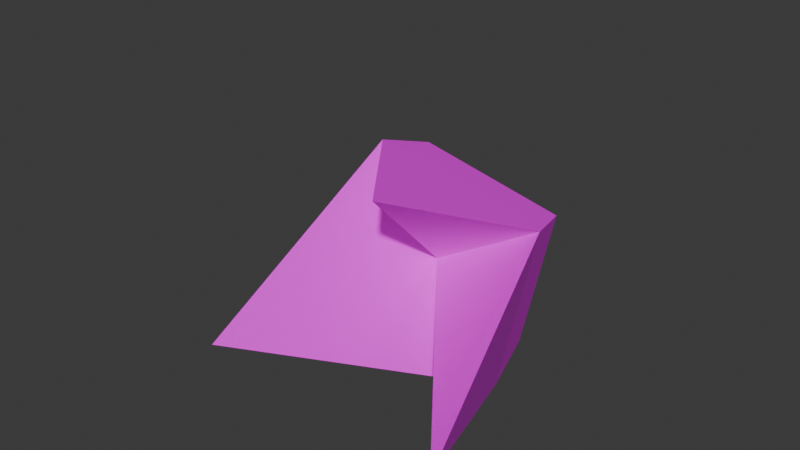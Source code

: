 # Source: needle.blend  (saved by Blender 4.4.32; exported with 4.5.12 LTS)
import bpy
from mathutils import Matrix  # noqa: F401  (used for matrix-valued properties, if any)

bpy.ops.wm.read_factory_settings(use_empty=True)
scene = bpy.context.scene
scene.name = 'Scene'

# ---- collections
col_collection = bpy.data.collections.new('Collection'); scene.collection.children.link(col_collection)
col_collection_001 = bpy.data.collections.new('Collection.001'); scene.collection.children.link(col_collection_001)

# ---- images (referenced by path relative to the original .blend; pixels are not part of the script)
import os
ASSET_DIR = os.environ.get("B2B_ASSET_DIR", "")  # directory of the original .blend (textures are referenced by path, not embedded)
HERE = os.path.dirname(os.path.abspath(__file__))  # packed textures are extracted next to this script under _unpacked/

def load_image(name, relpath, width, height, colorspace="sRGB"):
    """Load a texture the original file referenced (path relative to the .blend, or extracted next to this script)."""
    p = next((c for c in (os.path.join(HERE, relpath), os.path.join(ASSET_DIR, relpath)) if relpath and os.path.exists(c)), "")
    if p:
        img = bpy.data.images.load(p, check_existing=True)
        img.name = name
    else:  # same state as the original file: an image datablock whose file is absent (Cycles renders it pink)
        img = bpy.data.images.new(name, width, height)
        img.source = "FILE"
        img.filepath = "//" + (relpath or name)
    img.colorspace_settings.name = colorspace
    return img
img_spike_png = load_image('spike.png', 'spike.png', 1024, 1024, 'sRGB')

# ---- materials (node trees are filled in below, after node groups)
mat_material = bpy.data.materials.new('Material')
mat_material.alpha_threshold = 0.0
mat_material.use_transparent_shadow = False
mat_material.roughness = 0.5
mat_material.line_color = (0.0, 0.0, 0.0, 1.0)

# ---- material node trees
mat_material.use_nodes = True; mat_material.node_tree.nodes.clear()
_N = mat_material.node_tree.nodes; _L = mat_material.node_tree.links
n0 = _N.new('ShaderNodeOutputMaterial'); n0.name = 'Material Output'; n0.location = (300, 300)
n1 = _N.new('ShaderNodeBsdfPrincipled'); n1.name = 'Principled BSDF'; n1.location = (10, 300)
n1.inputs[3].default_value = 1.45
n2 = _N.new('ShaderNodeTexImage'); n2.name = 'Image Texture'; n2.location = (-280, 271)
n2.image = img_spike_png
n2.interpolation = 'Closest'
_L.new(n1.outputs[0], n0.inputs[0])
_L.new(n2.outputs[0], n1.inputs[0])
n0.is_active_output = True

# ---- world
world_world = bpy.data.worlds.new('World'); scene.world = world_world
world_world.use_nodes = True; world_world.node_tree.nodes.clear()
_N = world_world.node_tree.nodes; _L = world_world.node_tree.links
n0 = _N.new('ShaderNodeOutputWorld'); n0.name = 'World Output'; n0.location = (300, 300)
n1 = _N.new('ShaderNodeBackground'); n1.name = 'Background'; n1.location = (10, 300)
n1.inputs[0].default_value = (0.05088, 0.05088, 0.05088, 1.0)
_L.new(n1.outputs[0], n0.inputs[0])
n0.is_active_output = True
world_world.color = (0.05088, 0.05088, 0.05088)
world_world.use_sun_shadow = False
world_world.sun_shadow_jitter_overblur = 0.0

# ---- meshes
me_cube = bpy.data.meshes.new('Cube')
me_cube.from_pydata([(6.465e-08, 6.436e-08, 3.382), (1.081, 0.6964, -0.2966), (0.6964, -1.081, -0.2966), (-0.6964, 1.081, -0.2966), (-1.081, -0.6964, -0.2966), (-0.5829, 0.9045, -1.062), (-0.9045, -0.5829, -1.062), (0.9045, 0.5829, -1.062), (0.5829, -0.9045, -1.062)], [], [(2, 0, 4), (4, 0, 3), (3, 5, 6, 4), (1, 0, 2), (3, 0, 1), (5, 7, 8, 6), (4, 6, 8, 2), (1, 7, 5, 3), (2, 8, 7, 1)])
_uv = me_cube.uv_layers.new(name='UVMap')
_uv.uv.foreach_set('vector', [0.7458, 0.003076, 0.6196, 0.5228, 0.4922, 0.003076, 0.2448, 0.003029, 0.1144, 0.5231, 0.001826, 0.001855, 0.001826, 0.001855, 0.001826, 0.001855, 0.2448, 0.003029, 0.2448, 0.003029, 0.9994, 0.003076, 0.8732, 0.5228, 0.7458, 0.003076, 0.4919, 0.002312, 0.3609, 0.5231, 0.2458, 0.003076, 0.2255, 0.7732, 0.2255, 0.9751, 0.02359, 0.9751, 0.02359, 0.7732, 0.4922, 0.003076, 0.4922, 0.003076, 0.7458, 0.003076, 0.7458, 0.003076, 0.2458, 0.003076, 0.2458, 0.003076, 0.4919, 0.002312, 0.4919, 0.002312, 0.7458, 0.003076, 0.7458, 0.003076, 0.9994, 0.003076, 0.9994, 0.003076])
me_cube.materials.append(mat_material)
me_cube.use_mirror_vertex_groups = False
me_cube.update()
me_cube_001 = bpy.data.meshes.new('Cube.001')
me_cube_001.from_pydata([(-0.02957, 0.3146, 0.4413), (1.093, 0.3146, 1.1), (0.7041, 0.3146, -0.6971), (-0.7041, 0.3146, 1.488), (-1.093, 0.3146, -0.3087), (-0.5894, 0.8754, 1.31), (-0.9146, 0.8754, -0.1939), (0.9146, 0.8754, 0.9849), (0.5894, 0.8754, -0.5191), (1.393, -1.573, -0.2498), (0.2586, -0.9371, 1.603), (-0.6467, -1.988, 0.3629)], [(5, 8)], [(3, 4, 11), (0, 2, 9), (3, 5, 6, 4), (3, 0, 10), (5, 7, 8, 6), (4, 6, 8, 2), (1, 7, 5, 3), (2, 8, 7, 1), (1, 0, 9), (2, 1, 9), (0, 1, 10), (1, 3, 10), (0, 3, 11), (2, 0, 11), (4, 2, 11)])
_uv = me_cube_001.uv_layers.new(name='UVMap')
_uv.uv.foreach_set('vector', [0.8538, 0.00125, 0.3932, 0.00125, 0.5328, 0.5916, 0.5296, 0.004351, 0.2936, 0.00125, 0.5338, 0.5984, 0.001826, 0.001855, 0.001826, 0.001855, 0.2448, 0.003029, 0.2448, 0.003029, 0.9809, 0.00125, 0.5296, 0.004351, 0.7469, 0.5966, 0.2255, 0.7732, 0.2255, 0.9751, 0.02359, 0.9751, 0.02359, 0.7732, 0.4922, 0.003076, 0.4922, 0.003076, 0.7458, 0.003076, 0.7458, 0.003076, 0.2458, 0.003076, 0.2458, 0.003076, 0.4919, 0.002312, 0.4919, 0.002312, 0.7458, 0.003076, 0.7458, 0.003076, 0.9994, 0.003076, 0.9994, 0.003076, 0.7542, 0.00125, 0.5296, 0.004351, 0.5338, 0.5984, 0.05736, 0.001428, 0.3545, 0.0031, 0.2072, 0.5969, 0.5296, 0.004351, 0.7542, 0.00125, 0.7469, 0.5966, 0.7542, 0.00125, 0.9809, 0.00125, 0.7469, 0.5966, 0.5296, 0.004351, 0.8538, 0.00125, 0.5328, 0.5916, 0.2936, 0.00125, 0.5296, 0.004351, 0.5328, 0.5916, 0.3932, 0.00125, 0.2936, 0.00125, 0.5328, 0.5916])
me_cube_001.materials.append(mat_material)
me_cube_001.use_mirror_vertex_groups = False
me_cube_001.update()

# ---- objects
ob_cube_009 = bpy.data.objects.new('Cube.009', me_cube)
ob_cube_001 = bpy.data.objects.new('Cube.001', me_cube)
ob_cube_002 = bpy.data.objects.new('Cube.002', me_cube)
ob_cube_003 = bpy.data.objects.new('Cube.003', me_cube)
ob_cube_004 = bpy.data.objects.new('Cube.004', me_cube)
ob_cube_005 = bpy.data.objects.new('Cube.005', me_cube)
ob_cube_006 = bpy.data.objects.new('Cube.006', me_cube)
ob_cube_007 = bpy.data.objects.new('Cube.007', me_cube)
ob_cube_008 = bpy.data.objects.new('Cube.008', me_cube)
ob_cube_019 = bpy.data.objects.new('Cube.019', me_cube)
ob_cube_020 = bpy.data.objects.new('Cube.020', me_cube)
ob_cube_021 = bpy.data.objects.new('Cube.021', me_cube)
ob_cube_022 = bpy.data.objects.new('Cube.022', me_cube)
ob_cube_023 = bpy.data.objects.new('Cube.023', me_cube)
ob_cube_024 = bpy.data.objects.new('Cube.024', me_cube)
ob_cube_025 = bpy.data.objects.new('Cube.025', me_cube)
ob_cube_026 = bpy.data.objects.new('Cube.026', me_cube)
ob_cube_027 = bpy.data.objects.new('Cube.027', me_cube)
ob_cube_028 = bpy.data.objects.new('Cube.028', me_cube)
ob_cube_029 = bpy.data.objects.new('Cube.029', me_cube)
ob_cube_030 = bpy.data.objects.new('Cube.030', me_cube)
ob_cube_010 = bpy.data.objects.new('Cube.010', me_cube_001)

# ---- transforms, parenting, visibility, modifiers, constraints
ob_cube_009.location = (0.0, 0.0, 0.0)
ob_cube_009.scale = (0.6713, 0.6713, 0.6713)
ob_cube_009.lock_rotations_4d = False
ob_cube_009.empty_display_type = 'ARROWS'
ob_cube_009.lineart.crease_threshold = 0.0
ob_cube_001.location = (0.09113, -0.8138, -0.7068)
ob_cube_001.rotation_euler = (2.777, -0.5536, -0.6283)
ob_cube_001.scale = (0.6713, 0.6713, 0.6713)
ob_cube_001.lock_rotations_4d = False
ob_cube_001.empty_display_type = 'ARROWS'
ob_cube_001.lineart.crease_threshold = 0.0
ob_cube_002.location = (0.6824, 1.154e-08, -0.7068)
ob_cube_002.rotation_euler = (-0.3649, 2.588, -0.6283)
ob_cube_002.scale = (0.6713, 0.6713, 0.6713)
ob_cube_002.lock_rotations_4d = False
ob_cube_002.empty_display_type = 'ARROWS'
ob_cube_002.lineart.crease_threshold = 0.0
ob_cube_003.location = (-0.8656, -0.503, -0.7068)
ob_cube_003.rotation_euler = (-0.3649, -2.588, 1.257)
ob_cube_003.scale = (0.6713, 0.6713, 0.6713)
ob_cube_003.lock_rotations_4d = False
ob_cube_003.empty_display_type = 'ARROWS'
ob_cube_003.lineart.crease_threshold = 0.0
ob_cube_004.location = (-0.8656, 0.503, -0.7068)
ob_cube_004.rotation_euler = (-0.3649, -2.588, 1.712e-07)
ob_cube_004.scale = (0.6713, 0.6713, 0.6713)
ob_cube_004.lock_rotations_4d = False
ob_cube_004.empty_display_type = 'ARROWS'
ob_cube_004.lineart.crease_threshold = 0.0
ob_cube_005.location = (0.09113, 0.8138, -0.7068)
ob_cube_005.rotation_euler = (-0.3649, -2.588, -1.257)
ob_cube_005.scale = (0.6713, 0.6713, 0.6713)
ob_cube_005.lock_rotations_4d = False
ob_cube_005.empty_display_type = 'ARROWS'
ob_cube_005.lineart.crease_threshold = 0.0
ob_cube_006.location = (1.211, 8.87e-09, 0.1489)
ob_cube_006.rotation_euler = (1.76, -4.249e-08, 1.571)
ob_cube_006.scale = (0.6713, 0.6713, 0.6713)
ob_cube_006.lock_rotations_4d = False
ob_cube_006.empty_display_type = 'ARROWS'
ob_cube_006.lineart.crease_threshold = 0.0
ob_cube_007.location = (0.2545, -1.317, 0.1489)
ob_cube_007.rotation_euler = (1.76, 1.071e-08, 0.3142)
ob_cube_007.scale = (0.6713, 0.6713, 0.6713)
ob_cube_007.lock_rotations_4d = False
ob_cube_007.empty_display_type = 'ARROWS'
ob_cube_007.lineart.crease_threshold = 0.0
ob_cube_008.location = (-1.293, -0.8138, 0.1489)
ob_cube_008.rotation_euler = (1.76, 2.678e-09, -0.9425)
ob_cube_008.scale = (0.6713, 0.6713, 0.6713)
ob_cube_008.lock_rotations_4d = False
ob_cube_008.empty_display_type = 'ARROWS'
ob_cube_008.lineart.crease_threshold = 0.0
ob_cube_019.location = (-1.293, 0.8138, 0.1489)
ob_cube_019.rotation_euler = (1.76, -3.653e-08, -2.199)
ob_cube_019.scale = (0.6713, 0.6713, 0.6713)
ob_cube_019.lock_rotations_4d = False
ob_cube_019.empty_display_type = 'ARROWS'
ob_cube_019.lineart.crease_threshold = 0.0
ob_cube_020.location = (0.2545, 1.317, 0.1489)
ob_cube_020.rotation_euler = (1.76, -7.091e-08, 2.827)
ob_cube_020.scale = (0.6713, 0.6713, 0.6713)
ob_cube_020.lock_rotations_4d = False
ob_cube_020.empty_display_type = 'ARROWS'
ob_cube_020.lineart.crease_threshold = 0.0
ob_cube_021.location = (0.9468, -0.8138, 0.6778)
ob_cube_021.rotation_euler = (1.206, -1.017, 1.257)
ob_cube_021.scale = (0.6713, 0.6713, 0.6713)
ob_cube_021.lock_rotations_4d = False
ob_cube_021.empty_display_type = 'ARROWS'
ob_cube_021.lineart.crease_threshold = 0.0
ob_cube_022.location = (-0.6011, -1.317, 0.6778)
ob_cube_022.rotation_euler = (1.206, -1.017, 1.244e-07)
ob_cube_022.scale = (0.6713, 0.6713, 0.6713)
ob_cube_022.lock_rotations_4d = False
ob_cube_022.empty_display_type = 'ARROWS'
ob_cube_022.lineart.crease_threshold = 0.0
ob_cube_023.location = (-1.558, 1.154e-08, 0.6778)
ob_cube_023.rotation_euler = (1.206, -1.017, -1.257)
ob_cube_023.scale = (0.6713, 0.6713, 0.6713)
ob_cube_023.lock_rotations_4d = False
ob_cube_023.empty_display_type = 'ARROWS'
ob_cube_023.lineart.crease_threshold = 0.0
ob_cube_024.location = (-0.6011, 1.317, 0.6778)
ob_cube_024.rotation_euler = (-1.936, -2.124, 0.6283)
ob_cube_024.scale = (0.6713, 0.6713, 0.6713)
ob_cube_024.lock_rotations_4d = False
ob_cube_024.empty_display_type = 'ARROWS'
ob_cube_024.lineart.crease_threshold = 0.0
ob_cube_025.location = (0.9468, 0.8138, 0.6778)
ob_cube_025.rotation_euler = (-1.936, -2.124, -0.6283)
ob_cube_025.scale = (0.6713, 0.6713, 0.6713)
ob_cube_025.lock_rotations_4d = False
ob_cube_025.empty_display_type = 'ARROWS'
ob_cube_025.lineart.crease_threshold = 0.0
ob_cube_026.location = (0.519, -0.503, 1.533)
ob_cube_026.rotation_euler = (0.6524, 5.683e-08, 0.9425)
ob_cube_026.scale = (0.6713, 0.6713, 0.6713)
ob_cube_026.lock_rotations_4d = False
ob_cube_026.empty_display_type = 'ARROWS'
ob_cube_026.lineart.crease_threshold = 0.0
ob_cube_027.location = (-0.4377, -0.8138, 1.533)
ob_cube_027.rotation_euler = (0.6524, 8.391e-10, -0.3142)
ob_cube_027.scale = (0.6713, 0.6713, 0.6713)
ob_cube_027.lock_rotations_4d = False
ob_cube_027.empty_display_type = 'ARROWS'
ob_cube_027.lineart.crease_threshold = 0.0
ob_cube_028.location = (-1.029, 8.87e-09, 1.533)
ob_cube_028.rotation_euler = (0.6524, 1.291e-08, -1.571)
ob_cube_028.scale = (0.6713, 0.6713, 0.6713)
ob_cube_028.lock_rotations_4d = False
ob_cube_028.empty_display_type = 'ARROWS'
ob_cube_028.lineart.crease_threshold = 0.0
ob_cube_029.location = (-0.4377, 0.8138, 1.533)
ob_cube_029.rotation_euler = (0.6524, 1.098e-07, -2.827)
ob_cube_029.scale = (0.6713, 0.6713, 0.6713)
ob_cube_029.lock_rotations_4d = False
ob_cube_029.empty_display_type = 'ARROWS'
ob_cube_029.lineart.crease_threshold = 0.0
ob_cube_030.location = (0.519, 0.503, 1.533)
ob_cube_030.rotation_euler = (0.6524, -1.27e-07, 2.199)
ob_cube_030.scale = (0.6713, 0.6713, 0.6713)
ob_cube_030.lock_rotations_4d = False
ob_cube_030.empty_display_type = 'ARROWS'
ob_cube_030.lineart.crease_threshold = 0.0
ob_cube_010.location = (0.0, 0.0, 0.0)
ob_cube_010.lock_rotations_4d = False
ob_cube_010.empty_display_type = 'ARROWS'
ob_cube_010.lineart.crease_threshold = 0.0

# ---- collection membership
col_collection.objects.link(ob_cube_009)
col_collection.objects.link(ob_cube_001)
col_collection.objects.link(ob_cube_002)
col_collection.objects.link(ob_cube_003)
col_collection.objects.link(ob_cube_004)
col_collection.objects.link(ob_cube_005)
col_collection.objects.link(ob_cube_006)
col_collection.objects.link(ob_cube_007)
col_collection.objects.link(ob_cube_008)
col_collection.objects.link(ob_cube_019)
col_collection.objects.link(ob_cube_020)
col_collection.objects.link(ob_cube_021)
col_collection.objects.link(ob_cube_022)
col_collection.objects.link(ob_cube_023)
col_collection.objects.link(ob_cube_024)
col_collection.objects.link(ob_cube_025)
col_collection.objects.link(ob_cube_026)
col_collection.objects.link(ob_cube_027)
col_collection.objects.link(ob_cube_028)
col_collection.objects.link(ob_cube_029)
col_collection.objects.link(ob_cube_030)
col_collection_001.objects.link(ob_cube_010)
def _layer_coll(name, lc=None):
    lc = lc or bpy.context.view_layer.layer_collection
    for c in lc.children:
        if c.name == name: return c
        r = _layer_coll(name, c)
        if r: return r
_layer_coll('Collection').exclude = True

# ---- scene / render settings (as saved in the file)
scene.frame_start = 1; scene.frame_end = 250; scene.frame_set(0)
scene.render.engine = 'BLENDER_EEVEE_NEXT'
scene.cycles.sampling_pattern = 'TABULATED_SOBOL'
bpy.context.view_layer.update()

# ---- added for rendering (the .blend has no active camera and no usable light): camera, sun
cam_auto = bpy.data.cameras.new('AutoCamera')
cam_auto.lens = 50.0
cam_auto.sensor_width = 36.0
cam_auto.clip_end = 1000.0
ob_auto_camera = bpy.data.objects.new('AutoCamera', cam_auto)
scene.collection.objects.link(ob_auto_camera)
ob_auto_camera.location = (5.65053, -7.05425, 5.56037)
ob_auto_camera.rotation_euler = (1.09748, -7.21219e-08, 0.694738)
scene.camera = ob_auto_camera
light_auto_sun = bpy.data.lights.new('AutoSun', 'SUN')
light_auto_sun.energy = 3.0
light_auto_sun.angle = 0.0523599
ob_auto_sun = bpy.data.objects.new('AutoSun', light_auto_sun)
scene.collection.objects.link(ob_auto_sun)
ob_auto_sun.rotation_euler = (0.872665, 0.174533, 0.523599)
bpy.context.view_layer.update()
